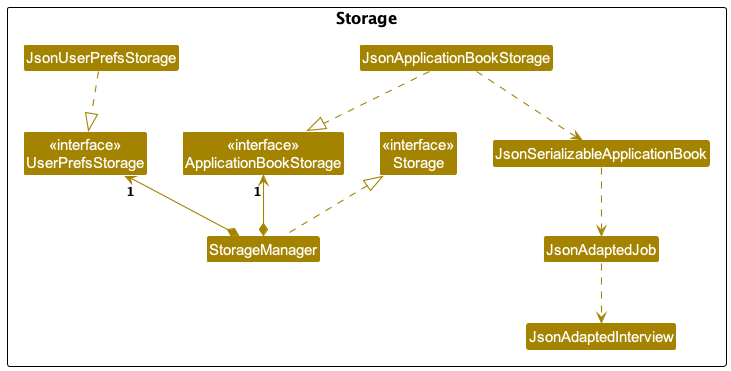

The diagram above was rendered by PlantUML. Its source (embedded in the PNG):
@startuml
!include style.puml
skinparam arrowThickness 1.1
skinparam arrowColor STORAGE_COLOR
skinparam classBackgroundColor STORAGE_COLOR

package Storage as StoragePackage {

Class "<<interface>>\nApplicationBookStorage" as ApplicationBookStorage
Class "<<interface>>\nStorage" as Storage
Class "<<interface>>\nUserPrefsStorage" as UserPrefsStorage
Class JsonAdaptedInterview
Class JsonAdaptedJob
Class JsonSerializableApplicationBook
Class JsonApplicationBookStorage
Class JsonUserPrefsStorage
Class StorageManager

StorageManager .up.|> Storage
StorageManager *-up-> "1" ApplicationBookStorage
StorageManager *-up-> "1" UserPrefsStorage

JsonUserPrefsStorage .down.|> UserPrefsStorage

JsonApplicationBookStorage ..|> ApplicationBookStorage
JsonApplicationBookStorage ..> JsonSerializableApplicationBook

JsonSerializableApplicationBook ..> JsonAdaptedJob
JsonAdaptedJob ..> JsonAdaptedInterview

}


@enduml